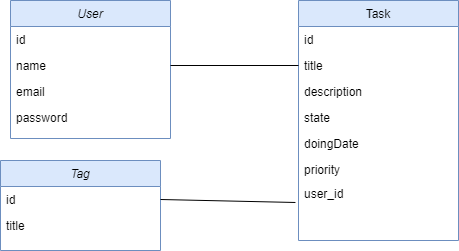

The diagram above was exported from draw.io. Its source (the exported page's mxGraphModel, read from the mxfile embedded in the PNG):
<mxGraphModel dx="1086" dy="626" grid="1" gridSize="10" guides="1" tooltips="1" connect="1" arrows="1" fold="1" page="1" pageScale="1" pageWidth="827" pageHeight="1169" math="0" shadow="0">
  <root>
    <mxCell id="WIyWlLk6GJQsqaUBKTNV-0" />
    <mxCell id="WIyWlLk6GJQsqaUBKTNV-1" parent="WIyWlLk6GJQsqaUBKTNV-0" />
    <mxCell id="zkfFHV4jXpPFQw0GAbJ--0" value="User" style="swimlane;fontStyle=2;align=center;verticalAlign=top;childLayout=stackLayout;horizontal=1;startSize=26;horizontalStack=0;resizeParent=1;resizeLast=0;collapsible=1;marginBottom=0;rounded=0;shadow=0;strokeWidth=1;fillColor=#dae8fc;strokeColor=#6c8ebf;" parent="WIyWlLk6GJQsqaUBKTNV-1" vertex="1">
      <mxGeometry x="220" y="120" width="160" height="138" as="geometry">
        <mxRectangle x="230" y="140" width="160" height="26" as="alternateBounds" />
      </mxGeometry>
    </mxCell>
    <mxCell id="zkfFHV4jXpPFQw0GAbJ--1" value="id" style="text;align=left;verticalAlign=top;spacingLeft=4;spacingRight=4;overflow=hidden;rotatable=0;points=[[0,0.5],[1,0.5]];portConstraint=eastwest;" parent="zkfFHV4jXpPFQw0GAbJ--0" vertex="1">
      <mxGeometry y="26" width="160" height="26" as="geometry" />
    </mxCell>
    <mxCell id="zkfFHV4jXpPFQw0GAbJ--2" value="name" style="text;align=left;verticalAlign=top;spacingLeft=4;spacingRight=4;overflow=hidden;rotatable=0;points=[[0,0.5],[1,0.5]];portConstraint=eastwest;rounded=0;shadow=0;html=0;" parent="zkfFHV4jXpPFQw0GAbJ--0" vertex="1">
      <mxGeometry y="52" width="160" height="26" as="geometry" />
    </mxCell>
    <mxCell id="zkfFHV4jXpPFQw0GAbJ--3" value="email" style="text;align=left;verticalAlign=top;spacingLeft=4;spacingRight=4;overflow=hidden;rotatable=0;points=[[0,0.5],[1,0.5]];portConstraint=eastwest;rounded=0;shadow=0;html=0;" parent="zkfFHV4jXpPFQw0GAbJ--0" vertex="1">
      <mxGeometry y="78" width="160" height="26" as="geometry" />
    </mxCell>
    <mxCell id="MNX2c-TQd2lLlRWH-hNo-0" value="password" style="text;align=left;verticalAlign=top;spacingLeft=4;spacingRight=4;overflow=hidden;rotatable=0;points=[[0,0.5],[1,0.5]];portConstraint=eastwest;rounded=0;shadow=0;html=0;" parent="zkfFHV4jXpPFQw0GAbJ--0" vertex="1">
      <mxGeometry y="104" width="160" height="26" as="geometry" />
    </mxCell>
    <mxCell id="zkfFHV4jXpPFQw0GAbJ--17" value="Task" style="swimlane;fontStyle=0;align=center;verticalAlign=top;childLayout=stackLayout;horizontal=1;startSize=26;horizontalStack=0;resizeParent=1;resizeLast=0;collapsible=1;marginBottom=0;rounded=0;shadow=0;strokeWidth=1;fillColor=#dae8fc;strokeColor=#6c8ebf;" parent="WIyWlLk6GJQsqaUBKTNV-1" vertex="1">
      <mxGeometry x="508" y="120" width="160" height="240" as="geometry">
        <mxRectangle x="550" y="140" width="160" height="26" as="alternateBounds" />
      </mxGeometry>
    </mxCell>
    <mxCell id="MNX2c-TQd2lLlRWH-hNo-2" value="id" style="text;align=left;verticalAlign=top;spacingLeft=4;spacingRight=4;overflow=hidden;rotatable=0;points=[[0,0.5],[1,0.5]];portConstraint=eastwest;rounded=0;shadow=0;html=0;" parent="zkfFHV4jXpPFQw0GAbJ--17" vertex="1">
      <mxGeometry y="26" width="160" height="26" as="geometry" />
    </mxCell>
    <mxCell id="zkfFHV4jXpPFQw0GAbJ--18" value="title" style="text;align=left;verticalAlign=top;spacingLeft=4;spacingRight=4;overflow=hidden;rotatable=0;points=[[0,0.5],[1,0.5]];portConstraint=eastwest;" parent="zkfFHV4jXpPFQw0GAbJ--17" vertex="1">
      <mxGeometry y="52" width="160" height="26" as="geometry" />
    </mxCell>
    <mxCell id="zkfFHV4jXpPFQw0GAbJ--19" value="description" style="text;align=left;verticalAlign=top;spacingLeft=4;spacingRight=4;overflow=hidden;rotatable=0;points=[[0,0.5],[1,0.5]];portConstraint=eastwest;rounded=0;shadow=0;html=0;" parent="zkfFHV4jXpPFQw0GAbJ--17" vertex="1">
      <mxGeometry y="78" width="160" height="26" as="geometry" />
    </mxCell>
    <mxCell id="zkfFHV4jXpPFQw0GAbJ--20" value="state" style="text;align=left;verticalAlign=top;spacingLeft=4;spacingRight=4;overflow=hidden;rotatable=0;points=[[0,0.5],[1,0.5]];portConstraint=eastwest;rounded=0;shadow=0;html=0;" parent="zkfFHV4jXpPFQw0GAbJ--17" vertex="1">
      <mxGeometry y="104" width="160" height="26" as="geometry" />
    </mxCell>
    <mxCell id="zkfFHV4jXpPFQw0GAbJ--21" value="doingDate" style="text;align=left;verticalAlign=top;spacingLeft=4;spacingRight=4;overflow=hidden;rotatable=0;points=[[0,0.5],[1,0.5]];portConstraint=eastwest;rounded=0;shadow=0;html=0;" parent="zkfFHV4jXpPFQw0GAbJ--17" vertex="1">
      <mxGeometry y="130" width="160" height="26" as="geometry" />
    </mxCell>
    <mxCell id="zkfFHV4jXpPFQw0GAbJ--22" value="priority&#10;" style="text;align=left;verticalAlign=top;spacingLeft=4;spacingRight=4;overflow=hidden;rotatable=0;points=[[0,0.5],[1,0.5]];portConstraint=eastwest;rounded=0;shadow=0;html=0;" parent="zkfFHV4jXpPFQw0GAbJ--17" vertex="1">
      <mxGeometry y="156" width="160" height="24" as="geometry" />
    </mxCell>
    <mxCell id="KvwGziK7HGK48TrMSZUU-0" value="user_id" style="text;align=left;verticalAlign=top;spacingLeft=4;spacingRight=4;overflow=hidden;rotatable=0;points=[[0,0.5],[1,0.5]];portConstraint=eastwest;rounded=0;shadow=0;html=0;" vertex="1" parent="zkfFHV4jXpPFQw0GAbJ--17">
      <mxGeometry y="180" width="160" height="30" as="geometry" />
    </mxCell>
    <mxCell id="MNX2c-TQd2lLlRWH-hNo-1" value="" style="endArrow=none;html=1;entryX=0;entryY=0.5;entryDx=0;entryDy=0;exitX=1;exitY=0.5;exitDx=0;exitDy=0;" parent="WIyWlLk6GJQsqaUBKTNV-1" source="zkfFHV4jXpPFQw0GAbJ--2" target="zkfFHV4jXpPFQw0GAbJ--18" edge="1">
      <mxGeometry width="50" height="50" relative="1" as="geometry">
        <mxPoint x="390" y="350" as="sourcePoint" />
        <mxPoint x="440" y="300" as="targetPoint" />
      </mxGeometry>
    </mxCell>
    <mxCell id="MNX2c-TQd2lLlRWH-hNo-3" value="Tag" style="swimlane;fontStyle=2;align=center;verticalAlign=top;childLayout=stackLayout;horizontal=1;startSize=26;horizontalStack=0;resizeParent=1;resizeLast=0;collapsible=1;marginBottom=0;rounded=0;shadow=0;strokeWidth=1;fillColor=#dae8fc;strokeColor=#6c8ebf;" parent="WIyWlLk6GJQsqaUBKTNV-1" vertex="1">
      <mxGeometry x="210" y="280" width="160" height="90" as="geometry">
        <mxRectangle x="230" y="140" width="160" height="26" as="alternateBounds" />
      </mxGeometry>
    </mxCell>
    <mxCell id="MNX2c-TQd2lLlRWH-hNo-4" value="id" style="text;align=left;verticalAlign=top;spacingLeft=4;spacingRight=4;overflow=hidden;rotatable=0;points=[[0,0.5],[1,0.5]];portConstraint=eastwest;" parent="MNX2c-TQd2lLlRWH-hNo-3" vertex="1">
      <mxGeometry y="26" width="160" height="26" as="geometry" />
    </mxCell>
    <mxCell id="MNX2c-TQd2lLlRWH-hNo-5" value="title" style="text;align=left;verticalAlign=top;spacingLeft=4;spacingRight=4;overflow=hidden;rotatable=0;points=[[0,0.5],[1,0.5]];portConstraint=eastwest;rounded=0;shadow=0;html=0;" parent="MNX2c-TQd2lLlRWH-hNo-3" vertex="1">
      <mxGeometry y="52" width="160" height="26" as="geometry" />
    </mxCell>
    <mxCell id="KvwGziK7HGK48TrMSZUU-1" value="" style="endArrow=none;html=1;exitX=1;exitY=0.5;exitDx=0;exitDy=0;entryX=-0.019;entryY=0.733;entryDx=0;entryDy=0;entryPerimeter=0;" edge="1" parent="WIyWlLk6GJQsqaUBKTNV-1" source="MNX2c-TQd2lLlRWH-hNo-4" target="KvwGziK7HGK48TrMSZUU-0">
      <mxGeometry width="50" height="50" relative="1" as="geometry">
        <mxPoint x="390" y="350" as="sourcePoint" />
        <mxPoint x="507" y="322" as="targetPoint" />
      </mxGeometry>
    </mxCell>
  </root>
</mxGraphModel>